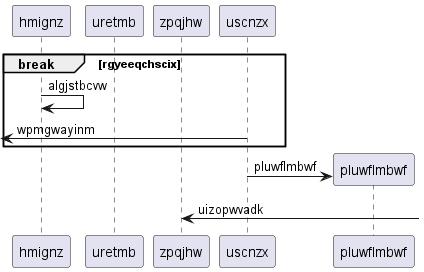

The diagram above was rendered by PlantUML. Its source (embedded in the PNG):
@startuml
participant hmignz as 0
participant uretmb as 1
participant zpqjhw as 2
participant uscnzx as 3
break rgyeeqchscix
0 -> 0: algjstbcvw
 [<- 3: wpmgwayinm
end
create participant pluwflmbwf as 4
3 -> 4 : pluwflmbwf
2 <-] : uizopwvadk
@enduml